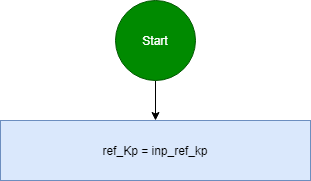

The diagram above was exported from draw.io. Its source (the exported page's mxGraphModel, read from the mxfile embedded in the PNG):
<mxGraphModel dx="704" dy="751" grid="1" gridSize="10" guides="1" tooltips="1" connect="1" arrows="1" fold="1" page="1" pageScale="1" pageWidth="827" pageHeight="1169" math="0" shadow="0">
  <root>
    <mxCell id="0" />
    <mxCell id="1" parent="0" />
    <mxCell id="zKyTllZAs_mvSlouNaFy-3" value="" style="edgeStyle=orthogonalEdgeStyle;rounded=0;orthogonalLoop=1;jettySize=auto;html=1;" edge="1" parent="1" source="zKyTllZAs_mvSlouNaFy-1" target="zKyTllZAs_mvSlouNaFy-2">
      <mxGeometry relative="1" as="geometry" />
    </mxCell>
    <mxCell id="zKyTllZAs_mvSlouNaFy-1" value="Start" style="ellipse;whiteSpace=wrap;html=1;aspect=fixed;fillColor=#008a00;strokeColor=#005700;fontColor=#ffffff;" vertex="1" parent="1">
      <mxGeometry x="360" y="40" width="80" height="80" as="geometry" />
    </mxCell>
    <mxCell id="zKyTllZAs_mvSlouNaFy-2" value="ref_Kp = inp_ref_kp" style="rounded=0;whiteSpace=wrap;html=1;fillColor=#dae8fc;strokeColor=#6c8ebf;" vertex="1" parent="1">
      <mxGeometry x="245" y="160" width="310" height="60" as="geometry" />
    </mxCell>
  </root>
</mxGraphModel>